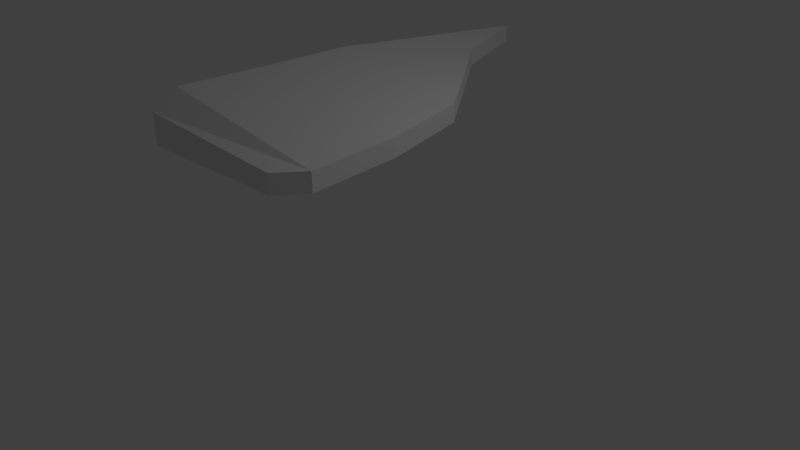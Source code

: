 # Source: wing-left.blend  (saved by Blender 2.76.0; exported with 4.5.12 LTS)
import bpy
from mathutils import Matrix  # noqa: F401  (used for matrix-valued properties, if any)

bpy.ops.wm.read_factory_settings(use_empty=True)
scene = bpy.context.scene
scene.name = 'Scene'

# ---- collections
col_collection_1 = bpy.data.collections.new('Collection 1'); scene.collection.children.link(col_collection_1)

# ---- world
world_world = bpy.data.worlds.new('World'); scene.world = world_world
world_world.color = (0.05088, 0.05088, 0.05088)
world_world.use_sun_shadow = False
world_world.sun_shadow_jitter_overblur = 0.0
world_world.cycles.sampling_method = 'MANUAL'
world_world.cycles.sample_map_resolution = 256

# ---- cameras
cam_camera = bpy.data.cameras.new('Camera')
cam_camera.clip_end = 100.0
cam_camera.lens = 35.0
cam_camera.sensor_width = 32.0
cam_camera.sensor_height = 18.0
cam_camera.ortho_scale = 7.314
cam_camera.dof.focus_distance = 0.0
cam_camera.dof.aperture_fstop = 128.0

# ---- lights
light_lamp = bpy.data.lights.new('Lamp', 'POINT')
light_lamp.transmission_factor = 0.0
light_lamp.cutoff_distance = 30.0
light_lamp.energy = 100.0
light_lamp.shadow_buffer_clip_start = 1.001
light_lamp.shadow_soft_size = 0.1
light_lamp.shadow_maximum_resolution = 0.006
light_lamp.use_absolute_resolution = True
light_lamp.cycles.use_multiple_importance_sampling = False

# ---- meshes
me_cube_003 = bpy.data.meshes.new('Cube.003')
me_cube_003.from_pydata([(1.301, -1.989, 0.1168), (1.199, -0.8055, 0.1168), (-1.099, -1.989, 0.4183), (-1.099, -0.5695, 0.4038), (1.301, -1.989, -0.1168), (1.199, -0.8055, -0.1168), (-1.099, -1.989, -0.4183), (-1.099, -0.5695, -0.4038), (0.8793, 0.4219, 0.1168), (-1.099, 0.4219, 0.4038), (-1.099, 0.4219, -0.4038), (0.8793, 0.4219, -0.1168), (-0.5751, 2.321, 0.1168), (-1.099, 1.852, 0.2761), (-1.099, 1.852, -0.2761), (-0.5751, 2.321, -0.1168), (-1.099, 3.667, 0.1168), (-1.099, 3.667, -0.1168), (-1.099, -2.315, 0.2), (1.041, -2.315, 0.1168), (-1.099, -2.315, -0.2), (1.041, -2.315, -0.1168), (1.301, -1.989, 0.1168), (1.199, -0.8055, 0.1168), (1.301, -1.989, -0.1168), (1.199, -0.8055, -0.1168), (0.8793, 0.4219, 0.1168), (0.8793, 0.4219, -0.1168), (-0.5751, 2.321, 0.1168), (-0.5751, 2.321, -0.1168), (-1.099, 3.667, 0.1168), (-1.099, 3.667, -0.1168), (1.041, -2.315, 0.1168), (1.041, -2.315, -0.1168)], [], [(1, 3, 2, 0), (3, 7, 6, 2), (7, 5, 4, 6), (24, 22, 32, 33), (0, 2, 18, 19), (5, 7, 10, 11), (11, 10, 14, 15), (3, 1, 8, 9), (28, 29, 31, 30), (7, 3, 9, 10), (9, 8, 12, 13), (26, 27, 29, 28), (10, 9, 13, 14), (13, 12, 16), (14, 13, 16, 17), (23, 25, 27, 26), (15, 14, 17), (19, 18, 20, 21), (2, 6, 20, 18), (25, 23, 22, 24), (6, 4, 21, 20)])
me_cube_003.use_remesh_preserve_volume = False
me_cube_003.use_remesh_preserve_attributes = False
me_cube_003.use_mirror_vertex_groups = False
me_cube_003.update()

# ---- objects
ob_cube = bpy.data.objects.new('Cube', me_cube_003)
ob_lamp = bpy.data.objects.new('Lamp', light_lamp)
ob_camera = bpy.data.objects.new('Camera', cam_camera)

# ---- transforms, parenting, visibility, modifiers, constraints
ob_cube.location = (-2.665e-07, 0.1013, 1.992)
ob_cube.lineart.crease_threshold = 0.0
ob_lamp.location = (4.076, 1.005, 5.904)
ob_lamp.rotation_euler = (0.6503, 0.05522, 1.866)
ob_lamp.lock_rotations_4d = False
ob_lamp.empty_display_type = 'ARROWS'
ob_lamp.color = (0.0, 0.0, 0.0, 0.0)
ob_lamp.lineart.crease_threshold = 0.0
ob_camera.location = (7.481, -6.508, 5.344)
ob_camera.rotation_euler = (1.109, 0.01082, 0.8149)
ob_camera.lock_rotations_4d = False
ob_camera.empty_display_type = 'ARROWS'
ob_camera.color = (0.0, 0.0, 0.0, 0.0)
ob_camera.display_type = 'WIRE'
ob_camera.lineart.crease_threshold = 0.0

# ---- collection membership
col_collection_1.objects.link(ob_cube)
col_collection_1.objects.link(ob_lamp)
col_collection_1.objects.link(ob_camera)

# ---- scene / render settings (as saved in the file)
scene.camera = ob_camera
scene.frame_start = 1; scene.frame_end = 250; scene.frame_set(1)
scene.render.engine = 'BLENDER_EEVEE_NEXT'
scene.render.resolution_percentage = 50
scene.render.dither_intensity = 0.0
scene.cycles.use_denoising = False
scene.cycles.samples = 10
scene.cycles.sampling_pattern = 'TABULATED_SOBOL'
scene.cycles.light_sampling_threshold = 0.0
scene.cycles.use_adaptive_sampling = False
scene.cycles.use_light_tree = False
scene.cycles.blur_glossy = 0.0
scene.cycles.pixel_filter_type = 'GAUSSIAN'
scene.cycles.sample_clamp_indirect = 0.0
scene.view_settings.view_transform = 'Standard'
bpy.context.view_layer.update()
